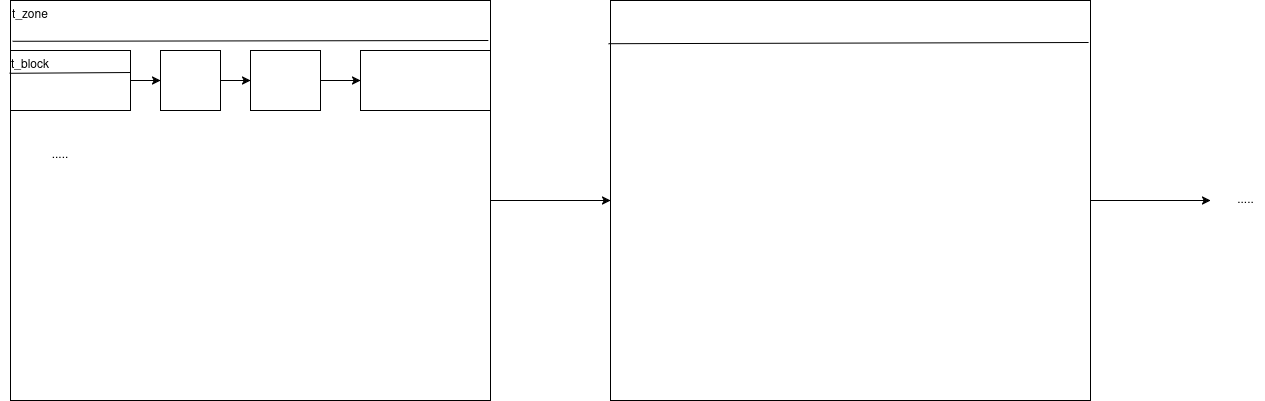

The diagram above was exported from draw.io. Its source (the exported page's mxGraphModel, read from the mxfile embedded in the PNG):
<mxGraphModel dx="1811" dy="881" grid="1" gridSize="10" guides="1" tooltips="1" connect="1" arrows="1" fold="1" page="1" pageScale="1" pageWidth="850" pageHeight="1100" math="0" shadow="0">
  <root>
    <mxCell id="0" />
    <mxCell id="1" parent="0" />
    <mxCell id="0hpciRmZ2EZRve8KOUus-1" value="" style="rounded=0;whiteSpace=wrap;html=1;" vertex="1" parent="1">
      <mxGeometry x="40" y="80" width="480" height="400" as="geometry" />
    </mxCell>
    <mxCell id="0hpciRmZ2EZRve8KOUus-3" value="" style="endArrow=none;html=1;rounded=0;exitX=0.003;exitY=0.133;exitDx=0;exitDy=0;exitPerimeter=0;entryX=0.994;entryY=0.131;entryDx=0;entryDy=0;entryPerimeter=0;" edge="1" parent="1">
      <mxGeometry width="50" height="50" relative="1" as="geometry">
        <mxPoint x="42.16000000000005" y="120.78" as="sourcePoint" />
        <mxPoint x="517.8399999999999" y="120.00000000000003" as="targetPoint" />
      </mxGeometry>
    </mxCell>
    <mxCell id="0hpciRmZ2EZRve8KOUus-4" value="" style="rounded=0;whiteSpace=wrap;html=1;" vertex="1" parent="1">
      <mxGeometry x="40" y="130" width="120" height="60" as="geometry" />
    </mxCell>
    <mxCell id="0hpciRmZ2EZRve8KOUus-5" value="" style="endArrow=classic;html=1;rounded=0;exitX=1;exitY=0.5;exitDx=0;exitDy=0;entryX=0;entryY=0.5;entryDx=0;entryDy=0;entryPerimeter=0;" edge="1" parent="1" source="0hpciRmZ2EZRve8KOUus-4" target="0hpciRmZ2EZRve8KOUus-6">
      <mxGeometry width="50" height="50" relative="1" as="geometry">
        <mxPoint x="450" y="430" as="sourcePoint" />
        <mxPoint x="500" y="380" as="targetPoint" />
      </mxGeometry>
    </mxCell>
    <mxCell id="0hpciRmZ2EZRve8KOUus-6" value="" style="rounded=0;whiteSpace=wrap;html=1;" vertex="1" parent="1">
      <mxGeometry x="190" y="130" width="60" height="60" as="geometry" />
    </mxCell>
    <mxCell id="0hpciRmZ2EZRve8KOUus-7" value="" style="rounded=0;whiteSpace=wrap;html=1;" vertex="1" parent="1">
      <mxGeometry x="280" y="130" width="70" height="60" as="geometry" />
    </mxCell>
    <mxCell id="0hpciRmZ2EZRve8KOUus-9" value="" style="endArrow=classic;html=1;rounded=0;exitX=1;exitY=0.5;exitDx=0;exitDy=0;entryX=0;entryY=0.5;entryDx=0;entryDy=0;" edge="1" parent="1" source="0hpciRmZ2EZRve8KOUus-6" target="0hpciRmZ2EZRve8KOUus-7">
      <mxGeometry width="50" height="50" relative="1" as="geometry">
        <mxPoint x="450" y="430" as="sourcePoint" />
        <mxPoint x="600" y="290" as="targetPoint" />
      </mxGeometry>
    </mxCell>
    <mxCell id="0hpciRmZ2EZRve8KOUus-10" value="" style="rounded=0;whiteSpace=wrap;html=1;" vertex="1" parent="1">
      <mxGeometry x="390" y="130" width="130" height="60" as="geometry" />
    </mxCell>
    <mxCell id="0hpciRmZ2EZRve8KOUus-11" value="" style="endArrow=classic;html=1;rounded=0;exitX=1;exitY=0.5;exitDx=0;exitDy=0;entryX=0;entryY=0.5;entryDx=0;entryDy=0;" edge="1" parent="1" source="0hpciRmZ2EZRve8KOUus-7" target="0hpciRmZ2EZRve8KOUus-10">
      <mxGeometry width="50" height="50" relative="1" as="geometry">
        <mxPoint x="450" y="430" as="sourcePoint" />
        <mxPoint x="500" y="380" as="targetPoint" />
      </mxGeometry>
    </mxCell>
    <mxCell id="0hpciRmZ2EZRve8KOUus-12" value="t_zone" style="text;html=1;align=center;verticalAlign=middle;whiteSpace=wrap;rounded=0;" vertex="1" parent="1">
      <mxGeometry x="30" y="80" width="60" height="30" as="geometry" />
    </mxCell>
    <mxCell id="0hpciRmZ2EZRve8KOUus-13" value="" style="endArrow=classic;html=1;rounded=0;" edge="1" parent="1">
      <mxGeometry width="50" height="50" relative="1" as="geometry">
        <mxPoint x="520" y="280" as="sourcePoint" />
        <mxPoint x="640" y="280" as="targetPoint" />
      </mxGeometry>
    </mxCell>
    <mxCell id="0hpciRmZ2EZRve8KOUus-25" style="edgeStyle=orthogonalEdgeStyle;rounded=0;orthogonalLoop=1;jettySize=auto;html=1;" edge="1" parent="1" source="0hpciRmZ2EZRve8KOUus-18">
      <mxGeometry relative="1" as="geometry">
        <mxPoint x="1240" y="280" as="targetPoint" />
      </mxGeometry>
    </mxCell>
    <mxCell id="0hpciRmZ2EZRve8KOUus-18" value="" style="rounded=0;whiteSpace=wrap;html=1;" vertex="1" parent="1">
      <mxGeometry x="640" y="80" width="480" height="400" as="geometry" />
    </mxCell>
    <mxCell id="0hpciRmZ2EZRve8KOUus-19" value="" style="endArrow=none;html=1;rounded=0;exitX=-0.004;exitY=0.108;exitDx=0;exitDy=0;exitPerimeter=0;entryX=0.996;entryY=0.105;entryDx=0;entryDy=0;entryPerimeter=0;" edge="1" parent="1" source="0hpciRmZ2EZRve8KOUus-18" target="0hpciRmZ2EZRve8KOUus-18">
      <mxGeometry width="50" height="50" relative="1" as="geometry">
        <mxPoint x="400" y="460" as="sourcePoint" />
        <mxPoint x="450" y="410" as="targetPoint" />
      </mxGeometry>
    </mxCell>
    <mxCell id="0hpciRmZ2EZRve8KOUus-23" value="" style="endArrow=none;html=1;rounded=0;exitX=-0.007;exitY=0.38;exitDx=0;exitDy=0;exitPerimeter=0;entryX=0.996;entryY=0.367;entryDx=0;entryDy=0;entryPerimeter=0;" edge="1" parent="1" source="0hpciRmZ2EZRve8KOUus-4" target="0hpciRmZ2EZRve8KOUus-4">
      <mxGeometry width="50" height="50" relative="1" as="geometry">
        <mxPoint x="150" y="180" as="sourcePoint" />
        <mxPoint x="200" y="130" as="targetPoint" />
      </mxGeometry>
    </mxCell>
    <mxCell id="0hpciRmZ2EZRve8KOUus-24" value="t_block" style="text;html=1;align=center;verticalAlign=middle;whiteSpace=wrap;rounded=0;" vertex="1" parent="1">
      <mxGeometry x="30" y="130" width="60" height="30" as="geometry" />
    </mxCell>
    <mxCell id="0hpciRmZ2EZRve8KOUus-26" value="....." style="text;html=1;align=center;verticalAlign=middle;resizable=0;points=[];autosize=1;strokeColor=none;fillColor=none;" vertex="1" parent="1">
      <mxGeometry x="1255" y="265" width="40" height="30" as="geometry" />
    </mxCell>
    <mxCell id="0hpciRmZ2EZRve8KOUus-27" value="....." style="text;html=1;align=center;verticalAlign=middle;whiteSpace=wrap;rounded=0;" vertex="1" parent="1">
      <mxGeometry x="60" y="220" width="60" height="30" as="geometry" />
    </mxCell>
  </root>
</mxGraphModel>